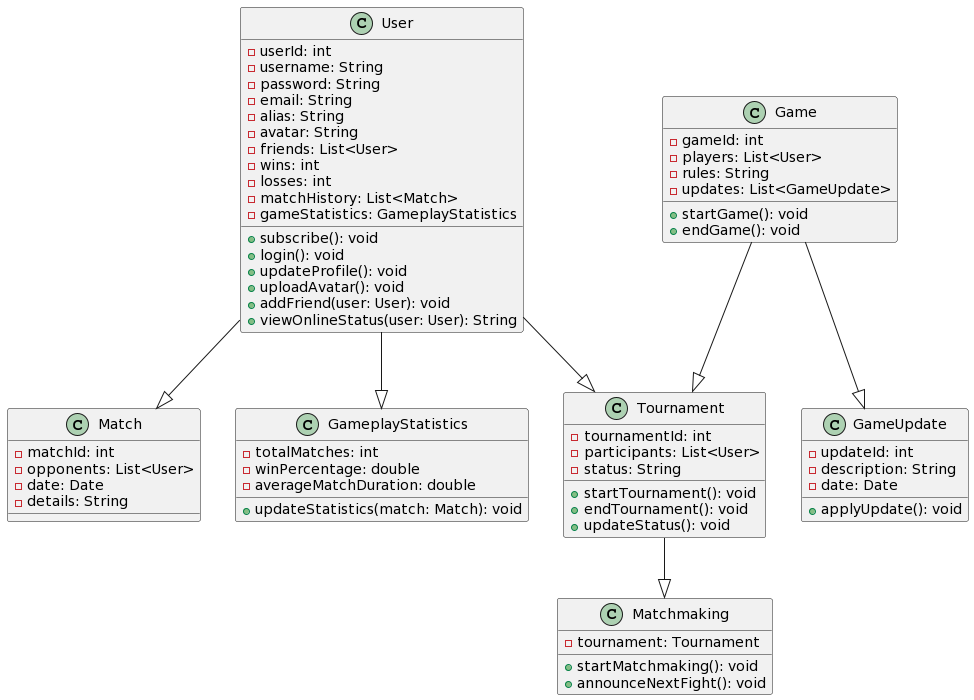

The diagram above was rendered by PlantUML. Its source (embedded in the PNG):
@startuml
class User {
  - userId: int
  - username: String
  - password: String
  - email: String
  - alias: String
  - avatar: String
  - friends: List<User>
  - wins: int
  - losses: int
  - matchHistory: List<Match>
  - gameStatistics: GameplayStatistics
  + subscribe(): void
  + login(): void
  + updateProfile(): void
  + uploadAvatar(): void
  + addFriend(user: User): void
  + viewOnlineStatus(user: User): String
}

class Match {
  - matchId: int
  - opponents: List<User>
  - date: Date
  - details: String
}

class Game {
  - gameId: int
  - players: List<User>
  - rules: String
  - updates: List<GameUpdate>
  + startGame(): void
  + endGame(): void
}

class Tournament {
  - tournamentId: int
  - participants: List<User>
  - status: String
  + startTournament(): void
  + endTournament(): void
  + updateStatus(): void
}

class Matchmaking {
  - tournament: Tournament
  + startMatchmaking(): void
  + announceNextFight(): void
}

class GameplayStatistics {
  - totalMatches: int
  - winPercentage: double
  - averageMatchDuration: double
  + updateStatistics(match: Match): void
}

class GameUpdate {
  - updateId: int
  - description: String
  - date: Date
  + applyUpdate(): void
}

User --|> Match
User --|> Tournament
User --|> GameplayStatistics
Game --|> Tournament
Game --|> GameUpdate
Tournament --|> Matchmaking
@enduml